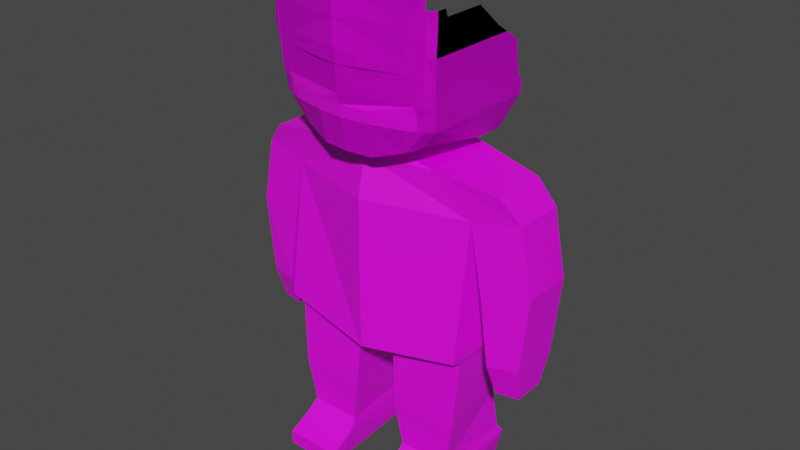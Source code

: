 # Source: Body_Classique3.blend  (saved by Blender 4.0.36; exported with 4.5.12 LTS)
import bpy
from mathutils import Matrix  # noqa: F401  (used for matrix-valued properties, if any)

bpy.ops.wm.read_factory_settings(use_empty=True)
scene = bpy.context.scene
scene.name = 'Scene'

# ---- collections
col_collection = bpy.data.collections.new('Collection'); scene.collection.children.link(col_collection)

# ---- images (referenced by path relative to the original .blend; pixels are not part of the script)
import os
ASSET_DIR = os.environ.get("B2B_ASSET_DIR", "")  # directory of the original .blend (textures are referenced by path, not embedded)
HERE = os.path.dirname(os.path.abspath(__file__))  # packed textures are extracted next to this script under _unpacked/

def load_image(name, relpath, width, height, colorspace="sRGB"):
    """Load a texture the original file referenced (path relative to the .blend, or extracted next to this script)."""
    p = next((c for c in (os.path.join(HERE, relpath), os.path.join(ASSET_DIR, relpath)) if relpath and os.path.exists(c)), "")
    if p:
        img = bpy.data.images.load(p, check_existing=True)
        img.name = name
    else:  # same state as the original file: an image datablock whose file is absent (Cycles renders it pink)
        img = bpy.data.images.new(name, width, height)
        img.source = "FILE"
        img.filepath = "//" + (relpath or name)
    img.colorspace_settings.name = colorspace
    return img
img_palettecolorforblender_png = load_image('PaletteColorForBlender.png', 'PaletteColorForBlender.png', 1024, 1024, 'sRGB')

# ---- materials (node trees are filled in below, after node groups)
mat_skin = bpy.data.materials.new('Skin')
mat_skin.alpha_threshold = 0.0
mat_skin.use_transparent_shadow = False
mat_skin.line_color = (0.0, 0.0, 0.0, 1.0)
mat_shirt = bpy.data.materials.new('Shirt')
mat_shirt.use_transparent_shadow = False
mat_pants = bpy.data.materials.new('Pants')
mat_pants.use_transparent_shadow = False
mat_foots = bpy.data.materials.new('Foots')
mat_foots.use_transparent_shadow = False

# ---- material node trees
mat_skin.use_nodes = True; mat_skin.node_tree.nodes.clear()
_N = mat_skin.node_tree.nodes; _L = mat_skin.node_tree.links
n0 = _N.new('ShaderNodeOutputMaterial'); n0.name = 'Material Output'; n0.location = (300, 300)
n1 = _N.new('ShaderNodeBsdfPrincipled'); n1.name = 'Principled BSDF'; n1.location = (10, 300)
n1.distribution = 'GGX'
n1.subsurface_method = 'RANDOM_WALK_SKIN'
n1.inputs[2].default_value = 0.4
n1.inputs[3].default_value = 1.45
n1.inputs[27].default_value = (0.0, 0.0, 0.0, 1.0)
n1.inputs[28].default_value = 1.0
n2 = _N.new('ShaderNodeTexImage'); n2.name = 'Image Texture.001'; n2.location = (-293, 219)
n2.image = img_palettecolorforblender_png
_L.new(n1.outputs[0], n0.inputs[0])
_L.new(n2.outputs[0], n1.inputs[0])
n0.is_active_output = True
mat_shirt.use_nodes = True; mat_shirt.node_tree.nodes.clear()
_N = mat_shirt.node_tree.nodes; _L = mat_shirt.node_tree.links
n0 = _N.new('ShaderNodeBsdfPrincipled'); n0.name = 'Principled BSDF'; n0.location = (10, 300)
n0.distribution = 'GGX'
n0.subsurface_method = 'RANDOM_WALK_SKIN'
n0.inputs[3].default_value = 1.45
n0.inputs[27].default_value = (0.0, 0.0, 0.0, 1.0)
n0.inputs[28].default_value = 1.0
n1 = _N.new('ShaderNodeOutputMaterial'); n1.name = 'Material Output'; n1.location = (300, 300)
n2 = _N.new('ShaderNodeTexImage'); n2.name = 'Image Texture'; n2.location = (-369, 238)
n2.image = img_palettecolorforblender_png
_L.new(n0.outputs[0], n1.inputs[0])
_L.new(n2.outputs[0], n0.inputs[0])
n1.is_active_output = True
mat_pants.use_nodes = True; mat_pants.node_tree.nodes.clear()
_N = mat_pants.node_tree.nodes; _L = mat_pants.node_tree.links
n0 = _N.new('ShaderNodeBsdfPrincipled'); n0.name = 'Principled BSDF'; n0.location = (10, 300)
n0.distribution = 'GGX'
n0.subsurface_method = 'RANDOM_WALK_SKIN'
n0.inputs[3].default_value = 1.45
n0.inputs[27].default_value = (0.0, 0.0, 0.0, 1.0)
n0.inputs[28].default_value = 1.0
n1 = _N.new('ShaderNodeOutputMaterial'); n1.name = 'Material Output'; n1.location = (300, 300)
n2 = _N.new('ShaderNodeTexImage'); n2.name = 'Image Texture'; n2.location = (-359, 223)
n2.image = img_palettecolorforblender_png
_L.new(n0.outputs[0], n1.inputs[0])
_L.new(n2.outputs[0], n0.inputs[0])
n1.is_active_output = True
mat_foots.use_nodes = True; mat_foots.node_tree.nodes.clear()
_N = mat_foots.node_tree.nodes; _L = mat_foots.node_tree.links
n0 = _N.new('ShaderNodeBsdfPrincipled'); n0.name = 'Principled BSDF'; n0.location = (10, 300)
n0.distribution = 'GGX'
n0.subsurface_method = 'RANDOM_WALK_SKIN'
n0.inputs[3].default_value = 1.45
n0.inputs[27].default_value = (0.0, 0.0, 0.0, 1.0)
n0.inputs[28].default_value = 1.0
n1 = _N.new('ShaderNodeOutputMaterial'); n1.name = 'Material Output'; n1.location = (300, 300)
n2 = _N.new('ShaderNodeTexImage'); n2.name = 'Image Texture'; n2.location = (-339, 230)
n2.image = img_palettecolorforblender_png
_L.new(n0.outputs[0], n1.inputs[0])
_L.new(n2.outputs[0], n0.inputs[0])
n1.is_active_output = True

# ---- world
world_world = bpy.data.worlds.new('World'); scene.world = world_world
world_world.use_nodes = True; world_world.node_tree.nodes.clear()
_N = world_world.node_tree.nodes; _L = world_world.node_tree.links
n0 = _N.new('ShaderNodeOutputWorld'); n0.name = 'World Output'; n0.location = (300, 300)
n1 = _N.new('ShaderNodeBackground'); n1.name = 'Background'; n1.location = (10, 300)
n1.inputs[0].default_value = (0.05088, 0.05088, 0.05088, 1.0)
_L.new(n1.outputs[0], n0.inputs[0])
n0.is_active_output = True
world_world.color = (0.05088, 0.05088, 0.05088)
world_world.use_sun_shadow = False
world_world.sun_shadow_jitter_overblur = 0.0

# ---- meshes
me_cube_001 = bpy.data.meshes.new('Cube.001')
me_cube_001.from_pydata([(0.0, -0.6357, 3.234), (0.0, -0.5528, 3.648), (0.0, 0.4126, 3.234), (0.0, 0.3692, 3.623), (1.051, -0.3556, 3.204), (0.6753, -0.4377, 3.643), (1.051, 0.2173, 3.204), (0.6753, 0.236, 3.643), (0.0, -0.6357, 1.611), (0.0, 0.3433, 1.611), (1.052, -0.5295, 1.766), (1.052, 0.3585, 1.766), (0.2036, -0.4289, 1.695), (0.3313, 0.3705, 1.695), (1.032, -0.4177, 1.695), (0.929, 0.327, 1.695), (1.348, 0.1538, 3.529), (1.557, 0.1538, 3.287), (1.557, -0.2964, 3.287), (1.348, -0.3554, 3.529), (1.183, -0.3556, 2.502), (1.183, 0.2173, 2.502), (1.689, -0.2964, 2.585), (1.689, 0.1538, 2.585), (1.288, -0.3556, 1.75), (1.288, 0.2173, 1.75), (1.602, -0.2964, 1.765), (1.602, 0.1538, 1.765), (1.32, -0.2533, 1.393), (1.32, 0.1143, 1.393), (1.561, -0.2153, 1.398), (1.561, 0.07351, 1.398), (0.4255, 0.3078, 0.4206), (0.3341, -0.4289, 0.4206), (0.903, 0.3056, 0.4208), (0.903, -0.4177, 0.4208), (0.9784, -0.4487, 0.9271), (0.8902, 0.2371, 0.9271), (0.3706, 0.2019, 0.927), (0.2581, -0.4599, 0.927), (0.41, 0.3703, 0.001785), (0.359, -0.4425, 0.001785), (0.855, 0.3681, 0.001992), (0.9242, -0.4367, 0.001992), (0.9294, -0.4877, 0.317), (0.9294, 0.3673, 0.317), (0.4099, 0.3695, 0.3168), (0.3125, -0.4935, 0.3168), (0.3294, -0.731, 0.001791), (0.9463, -0.7198, 0.001998), (0.9461, -0.7198, 0.1553), (0.3293, -0.731, 0.1551), (0.9374, -0.6134, 0.2234), (0.9415, -0.6134, 0.001995), (0.3206, -0.6191, 0.2232), (0.3388, -0.6191, 0.001788), (0.0, -0.2922, 3.769), (0.0, 0.1144, 3.769), (0.5009, 0.236, 3.683), (0.5009, -0.4377, 3.683), (0.7221, 0.3659, 3.766), (0.7018, -0.5498, 3.916), (0.0, 0.5454, 3.766), (0.0, -0.7505, 3.766), (0.0, -0.1121, 3.72), (0.0, -0.8741, 5.477), (0.9295, -0.6733, 4.801), (0.8789, 0.431, 4.114), (0.8789, -0.6149, 4.114), (0.0, 0.6105, 4.114), (0.0, -0.8156, 4.114), (0.9295, -0.6605, 5.2), (0.9295, -0.6605, 5.038), (0.7221, 0.1094, 3.766), (0.9295, 0.1567, 4.801), (0.8789, 0.1343, 4.114), (0.9089, -0.6496, 4.567), (0.8921, -0.6301, 4.335), (0.9089, 0.1476, 4.567), (0.8921, 0.1401, 4.313), (0.4789, 0.4485, 3.766), (0.2732, -0.7294, 3.77), (0.1105, -0.853, 5.477), (0.2778, -0.7945, 4.114), (0.6514, -0.5869, 3.878), (0.0, 0.03788, 3.705), (0.0, -0.2621, 3.749), (0.8023, 0.4606, 4.114), (0.6592, 0.3955, 3.766), (0.8484, -0.7105, 4.801), (0.8484, -0.7105, 5.477), (0.8023, -0.652, 4.114), (0.8484, -0.7105, 5.038), (0.8484, -0.7105, 5.2), (0.8143, -0.6672, 4.241), (0.8297, -0.6867, 4.347), (0.8484, -0.7105, 5.336), (0.0, 0.2775, 3.734), (0.5741, 0.4206, 3.766), (0.5, -0.7778, 5.477), (0.6351, -0.7193, 4.114), (0.5832, -0.6542, 3.866), (0.0, -0.4927, 3.789), (0.888, 0.4414, 4.251), (0.9295, 0.1603, 4.801), (0.9295, -0.0955, 5.038), (0.9295, 0.1567, 4.804), (0.9089, 0.3345, 4.567), (0.8921, 0.386, 4.313), (0.9295, -0.5766, 5.2), (0.9193, 0.3099, 4.685), (0.9295, 0.04773, 4.889), (0.9295, -0.557, 5.126), (0.9295, -0.1844, 5.129), (0.1384, -0.8482, 4.772), (0.114, -0.8523, 5.418), (0.0, -0.8728, 4.778), (0.0, -0.8741, 5.416), (0.666, -0.7457, 5.034), (0.6663, -0.7444, 4.747), (0.6661, -0.7457, 5.427), (0.7409, -0.6883, 4.241), (0.0, -0.8645, 4.625), (0.2762, -0.8246, 4.626), (0.7392, -0.6774, 4.114), (0.7447, -0.7133, 4.352), (0.7456, -0.7194, 4.627), (0.0, -0.8727, 5.034), (0.0, -0.8714, 4.747), (0.0, -0.8727, 5.427), (0.0, -0.8249, 4.241), (0.0, -0.814, 4.114), (0.0, -0.8499, 4.352), (0.0, -0.856, 4.627), (-0.7221, 0.3659, 3.766), (-0.7018, -0.5498, 3.916), (-0.9295, -0.6733, 4.801), (-0.8789, 0.431, 4.114), (-0.8789, -0.6149, 4.114), (-0.9295, -0.6605, 5.2), (-0.9295, -0.6605, 5.038), (-0.7221, 0.1094, 3.766), (-0.9295, 0.1567, 4.801), (-0.8789, 0.1343, 4.114), (-0.9089, -0.6496, 4.567), (-0.8921, -0.6301, 4.335), (-0.9089, 0.1476, 4.567), (-0.8921, 0.1401, 4.313), (-0.4789, 0.4485, 3.766), (-0.2732, -0.7294, 3.77), (-0.1105, -0.853, 5.477), (-0.2778, -0.7945, 4.114), (-0.6514, -0.5869, 3.878), (-0.8023, 0.4606, 4.114), (-0.6592, 0.3955, 3.766), (-0.8484, -0.7105, 4.801), (-0.8484, -0.7105, 5.477), (-0.8023, -0.652, 4.114), (-0.8484, -0.7105, 5.038), (-0.8484, -0.7105, 5.2), (-0.8143, -0.6672, 4.241), (-0.8297, -0.6867, 4.347), (-0.8484, -0.7105, 5.336), (-0.5741, 0.4206, 3.766), (-0.5, -0.7778, 5.477), (-0.6351, -0.7193, 4.114), (-0.5832, -0.6542, 3.866), (-0.888, 0.4414, 4.251), (-0.9295, 0.1603, 4.801), (-0.9295, -0.0955, 5.038), (-0.9295, 0.1567, 4.804), (-0.9089, 0.3345, 4.567), (-0.8921, 0.386, 4.313), (-0.9295, -0.5766, 5.2), (-0.9193, 0.3099, 4.685), (-0.9295, 0.04773, 4.889), (-0.9295, -0.557, 5.126), (-0.9295, -0.1844, 5.129), (-0.1384, -0.8482, 4.772), (-0.114, -0.8523, 5.418), (-0.666, -0.7457, 5.034), (-0.6663, -0.7444, 4.747), (-0.6661, -0.7457, 5.427), (-0.7409, -0.6883, 4.241), (-0.2762, -0.8246, 4.626), (-0.7392, -0.6774, 4.114), (-0.7447, -0.7133, 4.352), (-0.7456, -0.7194, 4.627), (-0.2839, -0.7919, 4.114), (-0.28, -0.8036, 4.241), (0.2926, -0.7902, 4.114), (0.2929, -0.8012, 4.241), (-0.6337, -0.7184, 4.114), (-0.6409, -0.7278, 4.241), (0.6317, -0.7304, 4.241), (0.6354, -0.7182, 4.114)], [], [(2, 3, 7, 6), (5, 4, 18, 19), (4, 5, 1, 0), (6, 4, 10, 11), (5, 7, 58, 59), (11, 10, 14, 15), (4, 0, 8, 10), (2, 6, 11, 9), (37, 36, 35, 34), (8, 9, 13, 12), (10, 8, 12, 14), (9, 11, 15, 13), (17, 16, 19, 18), (6, 17, 23, 21), (7, 5, 19, 16), (6, 7, 16, 17), (21, 23, 27, 25), (18, 4, 20, 22), (4, 6, 21, 20), (17, 18, 22, 23), (27, 26, 30, 31), (23, 22, 26, 27), (22, 20, 24, 26), (20, 21, 25, 24), (28, 29, 31, 30), (26, 24, 28, 30), (24, 25, 29, 28), (25, 27, 31, 29), (45, 44, 43, 42), (39, 38, 32, 33), (36, 39, 33, 35), (38, 37, 34, 32), (13, 15, 37, 38), (14, 12, 39, 36), (12, 13, 38, 39), (15, 14, 36, 37), (40, 42, 43, 41), (47, 46, 40, 41), (53, 52, 50, 49), (46, 45, 42, 40), (32, 34, 45, 46), (35, 33, 47, 44), (33, 32, 46, 47), (34, 35, 44, 45), (50, 51, 48, 49), (52, 54, 51, 50), (54, 55, 48, 51), (55, 53, 49, 48), (41, 43, 53, 55), (47, 41, 55, 54), (44, 47, 54, 52), (43, 44, 52, 53), (58, 57, 56, 59), (1, 5, 59, 56), (7, 3, 57, 58), (85, 88, 60, 64), (60, 73, 61, 64), (101, 81, 63, 102), (86, 85, 64), (78, 74, 66, 76), (81, 83, 70, 63), (73, 75, 68, 61), (88, 87, 67, 60), (74, 106, 111, 105, 72, 66), (60, 67, 75, 73), (67, 103, 108, 79, 75), (106, 74, 104), (75, 79, 77, 68), (79, 78, 76, 77), (80, 69, 87, 88, 98), (62, 69, 80), (101, 100, 83, 81), (76, 66, 89, 95), (61, 68, 91, 84), (66, 72, 92, 89), (72, 71, 93, 92), (68, 77, 94, 91), (77, 76, 95, 94), (102, 97, 85, 86), (61, 84, 86, 64), (97, 98, 88, 85), (92, 93, 96, 90, 99, 82, 115, 120, 118), (62, 80, 98, 97), (63, 62, 97, 102), (89, 92, 118, 119, 114, 123, 126, 125, 95), (84, 91, 124, 100, 101), (91, 94, 121, 124), (94, 95, 125, 121), (84, 101, 102, 86), (108, 107, 78, 79), (107, 110, 104, 74, 78), (103, 67, 87), (105, 113, 112, 109, 71, 72), (117, 115, 82, 65), (122, 123, 114, 116), (118, 120, 129, 127), (119, 118, 127, 128), (125, 126, 133, 132), (121, 125, 132, 130, 191, 194), (124, 121, 194, 195), (85, 64, 134, 154), (134, 64, 135, 141), (166, 102, 63, 149), (146, 144, 136, 142), (149, 63, 70, 151), (141, 135, 138, 143), (154, 134, 137, 153), (142, 136, 140, 169, 175, 170), (134, 141, 143, 137), (137, 143, 147, 172, 167), (170, 168, 142), (143, 138, 145, 147), (147, 145, 144, 146), (148, 163, 154, 153, 69), (62, 148, 69), (166, 149, 151, 165), (144, 161, 155, 136), (135, 152, 157, 138), (136, 155, 158, 140), (140, 158, 159, 139), (138, 157, 160, 145), (145, 160, 161, 144), (135, 64, 86, 152), (97, 85, 154, 163), (158, 180, 182, 179, 150, 164, 156, 162, 159), (62, 97, 163, 148), (155, 161, 186, 187, 184, 178, 181, 180, 158), (152, 166, 165, 185, 157), (157, 185, 183, 160), (160, 183, 186, 161), (152, 86, 102, 166), (172, 147, 146, 171), (171, 146, 142, 168, 174), (167, 153, 137), (169, 140, 139, 173, 176, 177), (117, 65, 150, 179), (122, 116, 178, 184), (180, 127, 129, 182), (181, 128, 127, 180), (186, 132, 133, 187), (183, 193, 189, 130, 132, 186), (185, 192, 193, 183), (189, 188, 131, 130), (190, 191, 130, 131), (193, 192, 188, 189), (195, 194, 191, 190)])
me_cube_001.polygons.foreach_set('material_index', [1, 1, 1, 1, 0, 2, 1, 1, 2, 2, 2, 2, 1, 1, 1, 1, 1, 1, 1, 1, 0, 1, 1, 1, 0, 0, 0, 0, 3, 2, 2, 2, 2, 2, 2, 2, 3, 3, 3, 3, 3, 3, 3, 3, 3, 3, 3, 3, 3, 3, 3, 3, 0, 0, 0, 0, 0, 0, 0, 0, 0, 0, 0, 0, 0, 0, 0, 0, 0, 0, 0, 0, 0, 0, 0, 0, 0, 0, 0, 0, 0, 0, 0, 0, 0, 0, 0, 0, 0, 0, 0, 0, 0, 0, 0, 0, 0, 0, 0, 0, 0, 0, 0, 0, 0, 0, 0, 0, 0, 0, 0, 0, 0, 0, 0, 0, 0, 0, 0, 0, 0, 0, 0, 0, 0, 0, 0, 0, 0, 0, 0, 0, 0, 0, 0, 0, 0, 0, 0, 0, 0, 0, 0, 0, 0, 0])
_uv = me_cube_001.uv_layers.new(name='UVMap')
_uv.uv.foreach_set('vector', [0.4007, 0.6797, 0.4007, 0.6797, 0.4007, 0.6797, 0.4007, 0.6797, 0.4007, 0.6797, 0.4007, 0.6797, 0.4007, 0.6797, 0.4007, 0.6797, 0.4007, 0.6797, 0.4007, 0.6797, 0.4007, 0.6797, 0.4007, 0.6797, 0.4007, 0.6797, 0.4007, 0.6797, 0.4007, 0.6797, 0.4007, 0.6797, 0.6273, 0.5547, 0.6273, 0.5547, 0.6273, 0.5547, 0.6273, 0.5547, 0.07259, -0.04687, 0.07259, -0.04687, 0.07259, -0.04687, 0.07259, -0.04687, 0.4007, 0.6797, 0.4007, 0.6797, 0.4007, 0.6797, 0.4007, 0.6797, 0.4007, 0.6797, 0.4007, 0.6797, 0.4007, 0.6797, 0.4007, 0.6797, 0.07259, -0.04687, 0.07259, -0.04687, 0.07259, -0.04687, 0.07259, -0.04687, 0.07259, -0.04687, 0.07259, -0.04687, 0.07259, -0.04687, 0.07259, -0.04687, 0.07259, -0.04687, 0.07259, -0.04687, 0.07259, -0.04687, 0.07259, -0.04687, 0.07259, -0.04687, 0.07259, -0.04687, 0.07259, -0.04687, 0.07259, -0.04687, 0.4007, 0.6797, 0.4007, 0.6797, 0.4007, 0.6797, 0.4007, 0.6797, 0.4007, 0.6797, 0.4007, 0.6797, 0.4007, 0.6797, 0.4007, 0.6797, 0.4007, 0.6797, 0.4007, 0.6797, 0.4007, 0.6797, 0.4007, 0.6797, 0.4007, 0.6797, 0.4007, 0.6797, 0.4007, 0.6797, 0.4007, 0.6797, 0.401, 0.68, 0.401, 0.68, 0.401, 0.68, 0.401, 0.68, 0.4007, 0.6797, 0.4007, 0.6797, 0.4007, 0.6797, 0.4007, 0.6797, 0.4007, 0.6797, 0.4007, 0.6797, 0.4007, 0.6797, 0.4007, 0.6797, 0.4007, 0.6797, 0.4007, 0.6797, 0.4007, 0.6797, 0.4007, 0.6797, 0.6273, 0.5547, 0.6273, 0.5547, 0.6273, 0.5547, 0.6273, 0.5547, 0.401, 0.68, 0.401, 0.68, 0.401, 0.68, 0.401, 0.68, 0.401, 0.68, 0.401, 0.68, 0.401, 0.68, 0.401, 0.68, 0.401, 0.68, 0.401, 0.68, 0.401, 0.68, 0.401, 0.68, 0.6273, 0.5547, 0.6273, 0.5547, 0.6273, 0.5547, 0.6273, 0.5547, 0.6273, 0.5547, 0.6273, 0.5547, 0.6273, 0.5547, 0.6273, 0.5547, 0.6273, 0.5547, 0.6273, 0.5547, 0.6273, 0.5547, 0.6273, 0.5547, 0.6273, 0.5547, 0.6273, 0.5547, 0.6273, 0.5547, 0.6273, 0.5547, 0.9202, 0.9453, 0.9202, 0.9453, 0.9202, 0.9453, 0.9202, 0.9453, 0.07259, -0.04687, 0.07259, -0.04687, 0.07259, -0.04687, 0.07259, -0.04687, 0.07259, -0.04687, 0.07259, -0.04687, 0.07259, -0.04687, 0.07259, -0.04687, 0.07259, -0.04687, 0.07259, -0.04687, 0.07259, -0.04687, 0.07259, -0.04687, 0.07259, -0.04687, 0.07259, -0.04687, 0.07259, -0.04687, 0.07259, -0.04687, 0.07259, -0.04687, 0.07259, -0.04687, 0.07259, -0.04687, 0.07259, -0.04687, 0.07259, -0.04687, 0.07259, -0.04687, 0.07259, -0.04687, 0.07259, -0.04687, 0.07259, -0.04687, 0.07259, -0.04687, 0.07259, -0.04687, 0.07259, -0.04687, 0.9202, 0.9453, 0.9202, 0.9453, 0.9202, 0.9453, 0.9202, 0.9453, 0.9202, 0.9453, 0.9202, 0.9453, 0.9202, 0.9453, 0.9202, 0.9453, 0.9202, 0.9453, 0.9202, 0.9453, 0.9202, 0.9453, 0.9202, 0.9453, 0.9202, 0.9453, 0.9202, 0.9453, 0.9202, 0.9453, 0.9202, 0.9453, 0.9202, 0.9453, 0.9202, 0.9453, 0.9202, 0.9453, 0.9202, 0.9453, 0.9202, 0.9453, 0.9202, 0.9453, 0.9202, 0.9453, 0.9202, 0.9453, 0.9202, 0.9453, 0.9202, 0.9453, 0.9202, 0.9453, 0.9202, 0.9453, 0.9202, 0.9453, 0.9202, 0.9453, 0.9202, 0.9453, 0.9202, 0.9453, 0.9202, 0.9453, 0.9202, 0.9453, 0.9202, 0.9453, 0.9202, 0.9453, 0.9202, 0.9453, 0.9202, 0.9453, 0.9202, 0.9453, 0.9202, 0.9453, 0.9202, 0.9453, 0.9202, 0.9453, 0.9202, 0.9453, 0.9202, 0.9453, 0.9202, 0.9453, 0.9202, 0.9453, 0.9202, 0.9453, 0.9202, 0.9453, 0.9202, 0.9453, 0.9202, 0.9453, 0.9202, 0.9453, 0.9202, 0.9453, 0.9202, 0.9453, 0.9202, 0.9453, 0.9202, 0.9453, 0.9202, 0.9453, 0.9202, 0.9453, 0.9202, 0.9453, 0.9202, 0.9453, 0.9202, 0.9453, 0.9202, 0.9453, 0.9202, 0.9453, 0.9202, 0.9453, 0.9202, 0.9453, 0.6273, 0.5547, 0.6273, 0.5547, 0.6273, 0.5547, 0.6273, 0.5547, 0.6273, 0.5547, 0.6273, 0.5547, 0.6273, 0.5547, 0.6273, 0.5547, 0.6273, 0.5547, 0.6273, 0.5547, 0.6273, 0.5547, 0.6273, 0.5547, 0.6273, 0.5547, 0.6273, 0.5547, 0.6273, 0.5547, 0.6273, 0.5547, 0.6273, 0.5547, 0.6273, 0.5547, 0.6273, 0.5547, 0.6273, 0.5547, 0.6273, 0.5547, 0.6273, 0.5547, 0.6273, 0.5547, 0.6273, 0.5547, 0.6273, 0.5547, 0.6273, 0.5547, 0.6273, 0.5547, 0.6273, 0.5547, 0.6273, 0.5547, 0.6273, 0.5547, 0.6273, 0.5547, 0.6273, 0.5547, 0.6273, 0.5547, 0.6273, 0.5547, 0.6273, 0.5547, 0.6273, 0.5547, 0.6273, 0.5547, 0.6273, 0.5547, 0.6273, 0.5547, 0.6273, 0.5547, 0.6273, 0.5547, 0.6273, 0.5547, 0.6273, 0.5547, 0.6273, 0.5547, 0.6273, 0.5547, 0.6273, 0.5547, 0.6273, 0.5547, 0.6273, 0.5547, 0.6273, 0.5547, 0.6273, 0.5547, 0.6273, 0.5547, 0.6273, 0.5547, 0.6273, 0.5547, 0.6273, 0.5547, 0.6273, 0.5547, 0.6273, 0.5547, 0.6273, 0.5547, 0.6273, 0.5547, 0.6273, 0.5547, 0.6273, 0.5547, 0.6273, 0.5547, 0.6273, 0.5547, 0.6273, 0.5547, 0.6273, 0.5547, 0.6273, 0.5547, 0.6273, 0.5547, 0.6273, 0.5547, 0.6273, 0.5547, 0.6273, 0.5547, 0.6273, 0.5547, 0.6273, 0.5547, 0.6273, 0.5547, 0.6273, 0.5547, 0.6273, 0.5547, 0.6273, 0.5547, 0.6273, 0.5547, 0.6273, 0.5547, 0.6273, 0.5547, 0.6273, 0.5547, 0.6273, 0.5547, 0.6273, 0.5547, 0.6273, 0.5547, 0.6273, 0.5547, 0.6273, 0.5547, 0.6273, 0.5547, 0.6273, 0.5547, 0.6273, 0.5547, 0.6273, 0.5547, 0.6273, 0.5547, 0.6273, 0.5547, 0.6273, 0.5547, 0.6273, 0.5547, 0.6273, 0.5547, 0.6273, 0.5547, 0.6273, 0.5547, 0.6273, 0.5547, 0.6273, 0.5547, 0.6273, 0.5547, 0.6273, 0.5547, 0.6273, 0.5547, 0.6273, 0.5547, 0.6273, 0.5547, 0.6273, 0.5547, 0.6273, 0.5547, 0.6273, 0.5547, 0.6273, 0.5547, 0.6273, 0.5547, 0.6273, 0.5547, 0.6273, 0.5547, 0.6273, 0.5547, 0.6273, 0.5547, 0.6273, 0.5547, 0.6273, 0.5547, 0.6273, 0.5547, 0.6273, 0.5547, 0.6273, 0.5547, 0.6273, 0.5547, 0.6273, 0.5547, 0.6273, 0.5547, 0.6273, 0.5547, 0.6273, 0.5547, 0.6273, 0.5547, 0.6273, 0.5547, 0.6273, 0.5547, 0.6273, 0.5547, 0.6273, 0.5547, 0.6273, 0.5547, 0.6273, 0.5547, 0.6273, 0.5547, 0.6273, 0.5547, 0.6273, 0.5547, 0.6273, 0.5547, 0.6273, 0.5547, 0.6273, 0.5547, 0.6273, 0.5547, 0.6273, 0.5547, 0.6273, 0.5547, 0.6273, 0.5547, 0.6273, 0.5547, 0.6273, 0.5547, 0.6273, 0.5547, 0.6273, 0.5547, 0.6273, 0.5547, 0.6273, 0.5547, 0.6273, 0.5547, 0.6273, 0.5547, 0.6273, 0.5547, 0.6273, 0.5547, 0.6273, 0.5547, 0.6273, 0.5547, 0.6273, 0.5547, 0.6273, 0.5547, 0.6273, 0.5547, 0.6273, 0.5547, 0.6273, 0.5547, 0.6273, 0.5547, 0.6273, 0.5547, 0.6273, 0.5547, 0.6273, 0.5547, 0.6273, 0.5547, 0.6273, 0.5547, 0.6273, 0.5547, 0.6273, 0.5547, 0.6273, 0.5547, 0.6273, 0.5547, 0.6273, 0.5547, 0.6273, 0.5547, 0.6273, 0.5547, 0.6273, 0.5547, 0.6273, 0.5547, 0.6273, 0.5547, 0.6273, 0.5547, 0.6273, 0.5547, 0.6273, 0.5547, 0.6273, 0.5547, 0.6273, 0.5547, 0.6273, 0.5547, 0.6273, 0.5547, 0.6273, 0.5547, 0.6273, 0.5547, 0.6273, 0.5547, 0.6273, 0.5547, 0.6273, 0.5547, 0.6273, 0.5547, 0.6273, 0.5547, 0.6273, 0.5547, 0.6273, 0.5547, 0.6273, 0.5547, 0.6273, 0.5547, 0.6273, 0.5547, 0.6273, 0.5547, 0.6273, 0.5547, 0.6273, 0.5547, 0.6273, 0.5547, 0.6273, 0.5547, 0.6273, 0.5547, 0.6273, 0.5547, 0.6273, 0.5547, 0.6273, 0.5547, 0.6273, 0.5547, 0.6273, 0.5547, 0.6273, 0.5547, 0.6273, 0.5547, 0.6273, 0.5547, 0.6273, 0.5547, 0.6273, 0.5547, 0.6273, 0.5547, 0.6273, 0.5547, 0.6273, 0.5547, 0.6273, 0.5547, 0.6273, 0.5547, 0.6273, 0.5547, 0.6273, 0.5547, 0.6273, 0.5547, 0.6273, 0.5547, 0.6273, 0.5547, 0.6273, 0.5547, 0.6273, 0.5547, 0.6273, 0.5547, 0.6273, 0.5547, 0.6273, 0.5547, 0.6273, 0.5547, 0.6273, 0.5547, 0.6273, 0.5547, 0.6273, 0.5547, 0.6273, 0.5547, 0.6273, 0.5547, 0.6273, 0.5547, 0.6273, 0.5547, 0.6273, 0.5547, 0.6273, 0.5547, 0.6273, 0.5547, 0.6273, 0.5547, 0.6273, 0.5547, 0.6273, 0.5547, 0.6273, 0.5547, 0.6273, 0.5547, 0.6273, 0.5547, 0.6273, 0.5547, 0.6273, 0.5547, 0.6273, 0.5547, 0.6273, 0.5547, 0.6273, 0.5547, 0.6273, 0.5547, 0.6273, 0.5547, 0.6273, 0.5547, 0.6273, 0.5547, 0.6273, 0.5547, 0.6273, 0.5547, 0.6273, 0.5547, 0.6273, 0.5547, 0.6273, 0.5547, 0.6273, 0.5547, 0.6273, 0.5547, 0.6273, 0.5547, 0.6273, 0.5547, 0.6273, 0.5547, 0.6273, 0.5547, 0.6273, 0.5547, 0.6273, 0.5547, 0.6273, 0.5547, 0.6273, 0.5547, 0.6273, 0.5547, 0.6273, 0.5547, 0.6273, 0.5547, 0.6273, 0.5547, 0.6273, 0.5547, 0.6273, 0.5547, 0.6273, 0.5547, 0.6273, 0.5547, 0.6273, 0.5547, 0.6273, 0.5547, 0.6273, 0.5547, 0.6273, 0.5547, 0.6273, 0.5547, 0.6273, 0.5547, 0.6273, 0.5547, 0.6273, 0.5547, 0.6273, 0.5547, 0.6273, 0.5547, 0.6273, 0.5547, 0.6273, 0.5547, 0.6273, 0.5547, 0.6273, 0.5547, 0.6273, 0.5547, 0.6273, 0.5547, 0.6273, 0.5547, 0.6273, 0.5547, 0.6273, 0.5547, 0.6273, 0.5547, 0.6273, 0.5547, 0.6273, 0.5547, 0.6273, 0.5547, 0.6273, 0.5547, 0.6273, 0.5547, 0.6273, 0.5547, 0.6273, 0.5547, 0.6273, 0.5547, 0.6273, 0.5547, 0.6273, 0.5547, 0.6273, 0.5547, 0.6273, 0.5547, 0.6273, 0.5547, 0.6273, 0.5547, 0.6273, 0.5547, 0.6273, 0.5547, 0.6273, 0.5547, 0.6273, 0.5547, 0.6273, 0.5547, 0.6273, 0.5547, 0.6273, 0.5547, 0.6273, 0.5547, 0.6273, 0.5547, 0.6273, 0.5547, 0.6273, 0.5547, 0.6273, 0.5547, 0.6273, 0.5547, 0.6273, 0.5547, 0.6273, 0.5547, 0.6273, 0.5547, 0.6273, 0.5547, 0.6273, 0.5547, 0.6273, 0.5547, 0.6273, 0.5547, 0.6273, 0.5547, 0.6273, 0.5547, 0.6273, 0.5547, 0.6273, 0.5547, 0.6273, 0.5547, 0.6273, 0.5547, 0.6273, 0.5547, 0.6273, 0.5547, 0.6273, 0.5547, 0.6273, 0.5547, 0.6273, 0.5547, 0.6273, 0.5547, 0.6273, 0.5547, 0.6273, 0.5547, 0.6273, 0.5547, 0.6273, 0.5547, 0.6273, 0.5547, 0.6273, 0.5547, 0.6273, 0.5547, 0.6273, 0.5547, 0.6273, 0.5547, 0.6273, 0.5547, 0.6273, 0.5547, 0.6273, 0.5547, 0.6273, 0.5547, 0.6273, 0.5547, 0.6273, 0.5547, 0.6273, 0.5547, 0.6273, 0.5547, 0.6273, 0.5547, 0.6273, 0.5547, 0.6273, 0.5547, 0.6273, 0.5547, 0.6273, 0.5547, 0.6273, 0.5547, 0.6273, 0.5547, 0.6273, 0.5547, 0.6273, 0.5547, 0.6273, 0.5547, 0.6273, 0.5547, 0.6273, 0.5547, 0.6273, 0.5547, 0.6273, 0.5547, 0.6273, 0.5547, 0.6273, 0.5547, 0.6273, 0.5547, 0.6273, 0.5547, 0.6273, 0.5547, 0.6273, 0.5547, 0.6273, 0.5547, 0.6273, 0.5547, 0.6273, 0.5547, 0.6273, 0.5547, 0.6273, 0.5547, 0.6273, 0.5547, 0.6273, 0.5547, 0.6273, 0.5547, 0.6273, 0.5547, 0.6273, 0.5547, 0.6273, 0.5547, 0.6273, 0.5547, 0.6273, 0.5547, 0.6273, 0.5547, 0.6273, 0.5547, 0.6273, 0.5547, 0.6273, 0.5547, 0.6273, 0.5547, 0.6273, 0.5547, 0.6273, 0.5547, 0.6273, 0.5547, 0.6273, 0.5547, 0.6273, 0.5547, 0.6273, 0.5547, 0.6273, 0.5547, 0.6273, 0.5547, 0.6273, 0.5547, 0.6273, 0.5547, 0.6273, 0.5547, 0.6273, 0.5547, 0.6273, 0.5547, 0.6273, 0.5547, 0.6273, 0.5547, 0.6273, 0.5547, 0.6273, 0.5547, 0.6273, 0.5547])
_ca = me_cube_001.color_attributes.new('Col', 'BYTE_COLOR', 'CORNER')
_ca.data.foreach_set('color', [1.0, 1.0, 1.0, 1.0, 1.0, 1.0, 1.0, 1.0, 1.0, 1.0, 1.0, 1.0, 1.0, 1.0, 1.0, 1.0, 1.0, 1.0, 1.0, 1.0, 1.0, 1.0, 1.0, 1.0, 1.0, 1.0, 1.0, 1.0, 1.0, 1.0, 1.0, 1.0, 1.0, 1.0, 1.0, 1.0, 1.0, 1.0, 1.0, 1.0, 1.0, 1.0, 1.0, 1.0, 1.0, 1.0, 1.0, 1.0, 1.0, 1.0, 1.0, 1.0, 1.0, 1.0, 1.0, 1.0, 1.0, 1.0, 1.0, 1.0, 1.0, 1.0, 1.0, 1.0, 1.0, 1.0, 1.0, 1.0, 1.0, 1.0, 1.0, 1.0, 1.0, 1.0, 1.0, 1.0, 1.0, 1.0, 1.0, 1.0, 1.0, 1.0, 1.0, 1.0, 1.0, 1.0, 1.0, 1.0, 1.0, 1.0, 1.0, 1.0, 1.0, 1.0, 1.0, 1.0, 1.0, 1.0, 1.0, 1.0, 1.0, 1.0, 1.0, 1.0, 1.0, 1.0, 1.0, 1.0, 1.0, 1.0, 1.0, 1.0, 1.0, 1.0, 1.0, 1.0, 1.0, 1.0, 1.0, 1.0, 1.0, 1.0, 1.0, 1.0, 1.0, 1.0, 1.0, 1.0, 1.0, 1.0, 1.0, 1.0, 1.0, 1.0, 1.0, 1.0, 1.0, 1.0, 1.0, 1.0, 1.0, 1.0, 1.0, 1.0, 1.0, 1.0, 1.0, 1.0, 1.0, 1.0, 1.0, 1.0, 1.0, 1.0, 1.0, 1.0, 1.0, 1.0, 1.0, 1.0, 1.0, 1.0, 1.0, 1.0, 1.0, 1.0, 1.0, 1.0, 1.0, 1.0, 1.0, 1.0, 1.0, 1.0, 1.0, 1.0, 1.0, 1.0, 1.0, 1.0, 1.0, 1.0, 1.0, 1.0, 1.0, 1.0, 1.0, 1.0, 1.0, 1.0, 1.0, 1.0, 1.0, 1.0, 1.0, 1.0, 1.0, 1.0, 1.0, 1.0, 1.0, 1.0, 1.0, 1.0, 1.0, 1.0, 1.0, 1.0, 1.0, 1.0, 1.0, 1.0, 1.0, 1.0, 1.0, 1.0, 1.0, 1.0, 1.0, 1.0, 1.0, 1.0, 1.0, 1.0, 1.0, 1.0, 1.0, 1.0, 1.0, 1.0, 1.0, 1.0, 1.0, 1.0, 1.0, 1.0, 1.0, 1.0, 1.0, 1.0, 1.0, 1.0, 1.0, 1.0, 1.0, 1.0, 1.0, 1.0, 1.0, 1.0, 1.0, 1.0, 1.0, 1.0, 1.0, 1.0, 1.0, 1.0, 1.0, 1.0, 1.0, 1.0, 1.0, 1.0, 1.0, 1.0, 1.0, 1.0, 1.0, 1.0, 1.0, 1.0, 1.0, 1.0, 1.0, 1.0, 1.0, 1.0, 1.0, 1.0, 1.0, 1.0, 1.0, 1.0, 1.0, 1.0, 1.0, 1.0, 1.0, 1.0, 1.0, 1.0, 1.0, 1.0, 1.0, 1.0, 1.0, 1.0, 1.0, 1.0, 1.0, 1.0, 1.0, 1.0, 1.0, 1.0, 1.0, 1.0, 1.0, 1.0, 1.0, 1.0, 1.0, 1.0, 1.0, 1.0, 1.0, 1.0, 1.0, 1.0, 1.0, 1.0, 1.0, 1.0, 1.0, 1.0, 1.0, 1.0, 1.0, 1.0, 1.0, 1.0, 1.0, 1.0, 1.0, 1.0, 1.0, 1.0, 1.0, 1.0, 1.0, 1.0, 1.0, 1.0, 1.0, 1.0, 1.0, 1.0, 1.0, 1.0, 1.0, 1.0, 1.0, 1.0, 1.0, 1.0, 1.0, 1.0, 1.0, 1.0, 1.0, 1.0, 1.0, 1.0, 1.0, 1.0, 1.0, 1.0, 1.0, 1.0, 1.0, 1.0, 1.0, 1.0, 1.0, 1.0, 1.0, 1.0, 1.0, 1.0, 1.0, 1.0, 1.0, 1.0, 1.0, 1.0, 1.0, 1.0, 1.0, 1.0, 1.0, 1.0, 1.0, 1.0, 1.0, 1.0, 1.0, 1.0, 1.0, 1.0, 1.0, 1.0, 1.0, 1.0, 1.0, 1.0, 1.0, 1.0, 1.0, 1.0, 1.0, 1.0, 1.0, 1.0, 1.0, 1.0, 1.0, 1.0, 1.0, 1.0, 1.0, 1.0, 1.0, 1.0, 1.0, 1.0, 1.0, 1.0, 1.0, 1.0, 1.0, 1.0, 1.0, 1.0, 1.0, 1.0, 1.0, 1.0, 1.0, 1.0, 1.0, 1.0, 1.0, 1.0, 1.0, 1.0, 1.0, 1.0, 1.0, 1.0, 1.0, 1.0, 1.0, 1.0, 1.0, 1.0, 1.0, 1.0, 1.0, 1.0, 1.0, 1.0, 1.0, 1.0, 1.0, 1.0, 1.0, 1.0, 1.0, 1.0, 1.0, 1.0, 1.0, 1.0, 1.0, 1.0, 1.0, 1.0, 1.0, 1.0, 1.0, 1.0, 1.0, 1.0, 1.0, 1.0, 1.0, 1.0, 1.0, 1.0, 1.0, 1.0, 1.0, 1.0, 1.0, 1.0, 1.0, 1.0, 1.0, 1.0, 1.0, 1.0, 1.0, 1.0, 1.0, 1.0, 1.0, 1.0, 1.0, 1.0, 1.0, 1.0, 1.0, 1.0, 1.0, 1.0, 1.0, 1.0, 1.0, 1.0, 1.0, 1.0, 1.0, 1.0, 1.0, 1.0, 1.0, 1.0, 1.0, 1.0, 1.0, 1.0, 1.0, 1.0, 1.0, 1.0, 1.0, 1.0, 1.0, 1.0, 1.0, 1.0, 1.0, 1.0, 1.0, 1.0, 1.0, 1.0, 1.0, 1.0, 1.0, 1.0, 1.0, 1.0, 1.0, 1.0, 1.0, 1.0, 1.0, 1.0, 1.0, 1.0, 1.0, 1.0, 1.0, 1.0, 1.0, 1.0, 1.0, 1.0, 1.0, 1.0, 1.0, 1.0, 1.0, 1.0, 1.0, 1.0, 1.0, 1.0, 1.0, 1.0, 1.0, 1.0, 1.0, 1.0, 1.0, 1.0, 1.0, 1.0, 1.0, 1.0, 1.0, 1.0, 1.0, 1.0, 1.0, 1.0, 1.0, 1.0, 1.0, 1.0, 1.0, 1.0, 1.0, 1.0, 1.0, 1.0, 1.0, 1.0, 1.0, 1.0, 1.0, 1.0, 1.0, 1.0, 1.0, 1.0, 1.0, 1.0, 1.0, 1.0, 1.0, 1.0, 1.0, 1.0, 1.0, 1.0, 1.0, 1.0, 1.0, 1.0, 1.0, 1.0, 1.0, 1.0, 1.0, 1.0, 1.0, 1.0, 1.0, 1.0, 1.0, 1.0, 1.0, 1.0, 1.0, 1.0, 1.0, 1.0, 1.0, 1.0, 1.0, 1.0, 1.0, 1.0, 1.0, 1.0, 1.0, 1.0, 1.0, 1.0, 1.0, 1.0, 1.0, 1.0, 1.0, 1.0, 1.0, 1.0, 1.0, 1.0, 1.0, 1.0, 1.0, 1.0, 1.0, 1.0, 1.0, 1.0, 1.0, 1.0, 1.0, 1.0, 1.0, 1.0, 1.0, 1.0, 1.0, 1.0, 1.0, 1.0, 1.0, 1.0, 1.0, 1.0, 1.0, 1.0, 1.0, 1.0, 1.0, 1.0, 1.0, 1.0, 1.0, 1.0, 1.0, 1.0, 1.0, 1.0, 1.0, 1.0, 1.0, 1.0, 1.0, 1.0, 1.0, 1.0, 1.0, 1.0, 1.0, 1.0, 1.0, 1.0, 1.0, 1.0, 1.0, 1.0, 1.0, 1.0, 1.0, 1.0, 1.0, 1.0, 1.0, 1.0, 1.0, 1.0, 1.0, 1.0, 1.0, 1.0, 1.0, 1.0, 1.0, 1.0, 1.0, 1.0, 1.0, 1.0, 1.0, 1.0, 1.0, 1.0, 1.0, 1.0, 1.0, 1.0, 1.0, 1.0, 1.0, 1.0, 1.0, 1.0, 1.0, 1.0, 1.0, 1.0, 1.0, 1.0, 1.0, 1.0, 1.0, 1.0, 1.0, 1.0, 1.0, 1.0, 1.0, 1.0, 1.0, 1.0, 1.0, 1.0, 1.0, 1.0, 1.0, 1.0, 1.0, 1.0, 1.0, 1.0, 1.0, 1.0, 1.0, 1.0, 1.0, 1.0, 1.0, 1.0, 1.0, 1.0, 1.0, 1.0, 1.0, 1.0, 1.0, 1.0, 1.0, 1.0, 1.0, 1.0, 1.0, 1.0, 1.0, 1.0, 1.0, 1.0, 1.0, 1.0, 1.0, 1.0, 1.0, 1.0, 1.0, 1.0, 1.0, 1.0, 1.0, 1.0, 1.0, 1.0, 1.0, 1.0, 1.0, 1.0, 1.0, 1.0, 1.0, 1.0, 1.0, 1.0, 1.0, 1.0, 1.0, 1.0, 1.0, 1.0, 1.0, 1.0, 1.0, 1.0, 1.0, 1.0, 1.0, 1.0, 1.0, 1.0, 1.0, 1.0, 1.0, 1.0, 1.0, 1.0, 1.0, 1.0, 1.0, 1.0, 1.0, 1.0, 1.0, 1.0, 1.0, 1.0, 1.0, 1.0, 1.0, 1.0, 1.0, 1.0, 1.0, 1.0, 1.0, 1.0, 1.0, 1.0, 1.0, 1.0, 1.0, 1.0, 1.0, 1.0, 1.0, 1.0, 1.0, 1.0, 1.0, 1.0, 1.0, 1.0, 1.0, 1.0, 1.0, 1.0, 1.0, 1.0, 1.0, 1.0, 1.0, 1.0, 1.0, 1.0, 1.0, 1.0, 1.0, 1.0, 1.0, 1.0, 1.0, 1.0, 1.0, 1.0, 1.0, 1.0, 1.0, 1.0, 1.0, 1.0, 1.0, 1.0, 1.0, 1.0, 1.0, 1.0, 1.0, 1.0, 1.0, 1.0, 1.0, 1.0, 1.0, 1.0, 1.0, 1.0, 1.0, 1.0, 1.0, 1.0, 1.0, 1.0, 1.0, 1.0, 1.0, 1.0, 1.0, 1.0, 1.0, 1.0, 1.0, 1.0, 1.0, 1.0, 1.0, 1.0, 1.0, 1.0, 1.0, 1.0, 1.0, 1.0, 1.0, 1.0, 1.0, 1.0, 1.0, 1.0, 1.0, 1.0, 1.0, 1.0, 1.0, 1.0, 1.0, 1.0, 1.0, 1.0, 1.0, 1.0, 1.0, 1.0, 1.0, 1.0, 1.0, 1.0, 1.0, 1.0, 1.0, 1.0, 1.0, 1.0, 1.0, 1.0, 1.0, 1.0, 1.0, 1.0, 1.0, 1.0, 1.0, 1.0, 1.0, 1.0, 1.0, 1.0, 1.0, 1.0, 1.0, 1.0, 1.0, 1.0, 1.0, 1.0, 1.0, 1.0, 1.0, 1.0, 1.0, 1.0, 1.0, 1.0, 1.0, 1.0, 1.0, 1.0, 1.0, 1.0, 1.0, 1.0, 1.0, 1.0, 1.0, 1.0, 1.0, 1.0, 1.0, 1.0, 1.0, 1.0, 1.0, 1.0, 1.0, 1.0, 1.0, 1.0, 1.0, 1.0, 1.0, 1.0, 1.0, 1.0, 1.0, 1.0, 1.0, 1.0, 1.0, 1.0, 1.0, 1.0, 1.0, 1.0, 1.0, 1.0, 1.0, 1.0, 1.0, 1.0, 1.0, 1.0, 1.0, 1.0, 1.0, 1.0, 1.0, 1.0, 1.0, 1.0, 1.0, 1.0, 1.0, 1.0, 1.0, 1.0, 1.0, 1.0, 1.0, 1.0, 1.0, 1.0, 1.0, 1.0, 1.0, 1.0, 1.0, 1.0, 1.0, 1.0, 1.0, 1.0, 1.0, 1.0, 1.0, 1.0, 1.0, 1.0, 1.0, 1.0, 1.0, 1.0, 1.0, 1.0, 1.0, 1.0, 1.0, 1.0, 1.0, 1.0, 1.0, 1.0, 1.0, 1.0, 1.0, 1.0, 1.0, 1.0, 1.0, 1.0, 1.0, 1.0, 1.0, 1.0, 1.0, 1.0, 1.0, 1.0, 1.0, 1.0, 1.0, 1.0, 1.0, 1.0, 1.0, 1.0, 1.0, 1.0, 1.0, 1.0, 1.0, 1.0, 1.0, 1.0, 1.0, 1.0, 1.0, 1.0, 1.0, 1.0, 1.0, 1.0, 1.0, 1.0, 1.0, 1.0, 1.0, 1.0, 1.0, 1.0, 1.0, 1.0, 1.0, 1.0, 1.0, 1.0, 1.0, 1.0, 1.0, 1.0, 1.0, 1.0, 1.0, 1.0, 1.0, 1.0, 1.0, 1.0, 1.0, 1.0, 1.0, 1.0, 1.0, 1.0, 1.0, 1.0, 1.0, 1.0, 1.0, 1.0, 1.0, 1.0, 1.0, 1.0, 1.0, 1.0, 1.0, 1.0, 1.0, 1.0, 1.0, 1.0, 1.0, 1.0, 1.0, 1.0, 1.0, 1.0, 1.0, 1.0, 1.0, 1.0, 1.0, 1.0, 1.0, 1.0, 1.0, 1.0, 1.0, 1.0, 1.0, 1.0, 1.0, 1.0, 1.0, 1.0, 1.0, 1.0, 1.0, 1.0, 1.0, 1.0, 1.0, 1.0, 1.0, 1.0, 1.0, 1.0, 1.0, 1.0, 1.0, 1.0, 1.0, 1.0, 1.0, 1.0, 1.0, 1.0, 1.0, 1.0, 1.0, 1.0, 1.0, 1.0, 1.0, 1.0, 1.0, 1.0, 1.0, 1.0, 1.0, 1.0, 1.0, 1.0, 1.0, 1.0, 1.0, 1.0, 1.0, 1.0, 1.0, 1.0, 1.0, 1.0, 1.0, 1.0, 1.0, 1.0, 1.0, 1.0, 1.0, 1.0, 1.0, 1.0, 1.0, 1.0, 1.0, 1.0, 1.0, 1.0, 1.0, 1.0, 1.0, 1.0, 1.0, 1.0, 1.0, 1.0, 1.0, 1.0, 1.0, 1.0, 1.0, 1.0, 1.0, 1.0, 1.0, 1.0, 1.0, 1.0, 1.0, 1.0, 1.0, 1.0, 1.0, 1.0, 1.0, 1.0, 1.0, 1.0, 1.0, 1.0, 1.0, 1.0, 1.0, 1.0, 1.0, 1.0, 1.0, 1.0, 1.0, 1.0, 1.0, 1.0, 1.0, 1.0, 1.0, 1.0, 1.0, 1.0, 1.0, 1.0, 1.0, 1.0, 1.0, 1.0, 1.0, 1.0, 1.0, 1.0, 1.0, 1.0, 1.0, 1.0, 1.0, 1.0, 1.0, 1.0, 1.0, 1.0, 1.0, 1.0, 1.0, 1.0, 1.0, 1.0, 1.0, 1.0, 1.0, 1.0, 1.0, 1.0, 1.0, 1.0, 1.0, 1.0, 1.0, 1.0, 1.0, 1.0, 1.0, 1.0, 1.0, 1.0, 1.0, 1.0, 1.0, 1.0, 1.0, 1.0, 1.0, 1.0, 1.0, 1.0, 1.0, 1.0, 1.0, 1.0, 1.0, 1.0, 1.0, 1.0, 1.0, 1.0, 1.0, 1.0, 1.0, 1.0, 1.0, 1.0, 1.0, 1.0, 1.0, 1.0, 1.0, 1.0, 1.0, 1.0, 1.0, 1.0, 1.0, 1.0, 1.0, 1.0, 1.0, 1.0, 1.0, 1.0, 1.0, 1.0, 1.0, 1.0, 1.0, 1.0, 1.0, 1.0, 1.0, 1.0, 1.0, 1.0, 1.0, 1.0, 1.0, 1.0, 1.0, 1.0, 1.0, 1.0, 1.0, 1.0, 1.0, 1.0, 1.0, 1.0, 1.0, 1.0, 1.0, 1.0, 1.0, 1.0, 1.0, 1.0, 1.0, 1.0, 1.0, 1.0, 1.0, 1.0, 1.0, 1.0, 1.0, 1.0, 1.0, 1.0, 1.0, 1.0, 1.0, 1.0, 1.0, 1.0, 1.0, 1.0, 1.0, 1.0, 1.0, 1.0, 1.0, 1.0, 1.0, 1.0, 1.0, 1.0, 1.0, 1.0, 1.0, 1.0, 1.0, 1.0, 1.0, 1.0, 1.0, 1.0, 1.0, 1.0, 1.0, 1.0, 1.0, 1.0, 1.0, 1.0, 1.0, 1.0, 1.0, 1.0, 1.0, 1.0, 1.0, 1.0, 1.0, 1.0, 1.0, 1.0, 1.0, 1.0, 1.0, 1.0, 1.0, 1.0, 1.0, 1.0, 1.0, 1.0, 1.0, 1.0, 1.0, 1.0, 1.0, 1.0, 1.0, 1.0, 1.0, 1.0, 1.0, 1.0, 1.0, 1.0, 1.0, 1.0, 1.0, 1.0, 1.0, 1.0, 1.0, 1.0, 1.0, 1.0, 1.0, 1.0, 1.0, 1.0, 1.0, 1.0, 1.0, 1.0, 1.0, 1.0, 1.0, 1.0, 1.0, 1.0, 1.0, 1.0, 1.0, 1.0, 1.0, 1.0, 1.0, 1.0, 1.0, 1.0, 1.0, 1.0, 1.0, 1.0, 1.0, 1.0, 1.0, 1.0, 1.0, 1.0, 1.0, 1.0, 1.0, 1.0, 1.0, 1.0, 1.0, 1.0, 1.0, 1.0, 1.0, 1.0, 1.0, 1.0, 1.0, 1.0, 1.0, 1.0, 1.0, 1.0, 1.0, 1.0, 1.0, 1.0, 1.0, 1.0, 1.0, 1.0, 1.0, 1.0, 1.0, 1.0, 1.0, 1.0, 1.0, 1.0, 1.0, 1.0, 1.0, 1.0, 1.0, 1.0, 1.0, 1.0, 1.0, 1.0, 1.0, 1.0, 1.0, 1.0, 1.0, 1.0, 1.0, 1.0, 1.0, 1.0, 1.0, 1.0, 1.0, 1.0, 1.0, 1.0, 1.0, 1.0, 1.0, 1.0, 1.0, 1.0, 1.0, 1.0, 1.0, 1.0, 1.0, 1.0, 1.0, 1.0, 1.0, 1.0, 1.0, 1.0, 1.0, 1.0, 1.0, 1.0, 1.0, 1.0, 1.0, 1.0, 1.0, 1.0, 1.0, 1.0, 1.0, 1.0, 1.0, 1.0, 1.0, 1.0, 1.0, 1.0, 1.0, 1.0, 1.0, 1.0, 1.0, 1.0, 1.0, 1.0, 1.0, 1.0, 1.0, 1.0, 1.0, 1.0, 1.0, 1.0, 1.0, 1.0, 1.0, 1.0, 1.0, 1.0, 1.0, 1.0, 1.0, 1.0, 1.0, 1.0, 1.0, 1.0, 1.0, 1.0, 1.0, 1.0, 1.0, 1.0, 1.0, 1.0, 1.0, 1.0, 1.0, 1.0, 1.0, 1.0, 1.0, 1.0, 1.0, 1.0, 1.0, 1.0, 1.0, 1.0, 1.0, 1.0, 1.0, 1.0, 1.0, 1.0, 1.0, 1.0, 1.0, 1.0, 1.0, 1.0, 1.0, 1.0, 1.0, 1.0, 1.0, 1.0, 1.0, 1.0, 1.0, 1.0, 1.0, 1.0, 1.0, 1.0, 1.0, 1.0, 1.0, 1.0, 1.0, 1.0, 1.0, 1.0, 1.0, 1.0, 1.0, 1.0, 1.0, 1.0, 1.0, 1.0, 1.0, 1.0, 1.0, 1.0, 1.0, 1.0, 1.0, 1.0, 1.0, 1.0, 1.0, 1.0, 1.0, 1.0, 1.0, 1.0, 1.0, 1.0, 1.0, 1.0, 1.0, 1.0, 1.0, 1.0, 1.0, 1.0, 1.0, 1.0, 1.0, 1.0, 1.0, 1.0, 1.0, 1.0, 1.0, 1.0, 1.0, 1.0, 1.0, 1.0, 1.0, 1.0, 1.0, 1.0, 1.0, 1.0, 1.0, 1.0, 1.0, 1.0, 1.0, 1.0, 1.0, 1.0, 1.0, 1.0, 1.0, 1.0, 1.0, 1.0, 1.0, 1.0, 1.0, 1.0, 1.0, 1.0, 1.0, 1.0, 1.0, 1.0, 1.0, 1.0, 1.0, 1.0, 1.0, 1.0, 1.0, 1.0, 1.0, 1.0, 1.0, 1.0, 1.0, 1.0, 1.0, 1.0, 1.0, 1.0, 1.0, 1.0, 1.0, 1.0, 1.0, 1.0, 1.0, 1.0, 1.0, 1.0, 1.0, 1.0, 1.0, 1.0, 1.0, 1.0, 1.0, 1.0, 1.0, 1.0, 1.0, 1.0, 1.0, 1.0, 1.0, 1.0, 1.0, 1.0, 1.0, 1.0, 1.0, 1.0, 1.0, 1.0, 1.0, 1.0, 1.0, 1.0, 1.0, 1.0, 1.0, 1.0, 1.0, 1.0, 1.0, 1.0, 1.0, 1.0, 1.0, 1.0, 1.0, 1.0, 1.0, 1.0, 1.0, 1.0, 1.0, 1.0, 1.0, 1.0, 1.0, 1.0, 1.0, 1.0, 1.0, 1.0, 1.0, 1.0, 1.0, 1.0, 1.0, 1.0, 1.0, 1.0, 1.0, 1.0, 1.0, 1.0, 1.0, 1.0, 1.0, 1.0, 1.0, 1.0, 1.0, 1.0, 1.0, 1.0, 1.0, 1.0, 1.0, 1.0, 1.0, 1.0, 1.0, 1.0, 1.0, 1.0, 1.0, 1.0, 1.0, 1.0, 1.0, 1.0, 1.0, 1.0, 1.0, 1.0, 1.0, 1.0, 1.0, 1.0, 1.0, 1.0, 1.0, 1.0, 1.0, 1.0, 1.0, 1.0, 1.0, 1.0, 1.0, 1.0, 1.0, 1.0, 1.0, 1.0, 1.0, 1.0, 1.0, 1.0, 1.0, 1.0, 1.0, 1.0, 1.0, 1.0, 1.0, 1.0, 1.0, 1.0, 1.0, 1.0, 1.0, 1.0, 1.0, 1.0, 1.0, 1.0, 1.0, 1.0, 1.0, 1.0, 1.0, 1.0, 1.0, 1.0, 1.0, 1.0, 1.0, 1.0, 1.0, 1.0, 1.0, 1.0, 1.0, 1.0, 1.0, 1.0, 1.0, 1.0, 1.0, 1.0, 1.0, 1.0, 1.0, 1.0, 1.0, 1.0, 1.0, 1.0, 1.0, 1.0, 1.0, 1.0, 1.0, 1.0, 1.0, 1.0, 1.0, 1.0, 1.0, 1.0, 1.0, 1.0, 1.0, 1.0, 1.0, 1.0, 1.0, 1.0, 1.0, 1.0, 1.0, 1.0, 1.0, 1.0, 1.0, 1.0, 1.0, 1.0, 1.0, 1.0, 1.0, 1.0, 1.0, 1.0, 1.0, 1.0, 1.0, 1.0, 1.0, 1.0, 1.0, 1.0, 1.0, 1.0, 1.0, 1.0, 1.0, 1.0, 1.0, 1.0, 1.0, 1.0, 1.0, 1.0, 1.0, 1.0, 1.0, 1.0, 1.0, 1.0, 1.0, 1.0, 1.0, 1.0, 1.0, 1.0, 1.0, 1.0, 1.0, 1.0, 1.0, 1.0, 1.0, 1.0, 1.0, 1.0, 1.0, 1.0, 1.0, 1.0, 1.0, 1.0, 1.0, 1.0, 1.0, 1.0, 1.0, 1.0, 1.0, 1.0, 1.0, 1.0, 1.0, 1.0, 1.0, 1.0, 1.0, 1.0, 1.0, 1.0, 1.0, 1.0, 1.0, 1.0, 1.0, 1.0, 1.0, 1.0, 1.0, 1.0, 1.0, 1.0, 1.0, 1.0, 1.0, 1.0, 1.0, 1.0, 1.0, 1.0, 1.0, 1.0, 1.0, 1.0, 1.0, 1.0, 1.0, 1.0, 1.0, 1.0, 1.0, 1.0, 1.0, 1.0, 1.0, 1.0, 1.0, 1.0, 1.0, 1.0, 1.0, 1.0, 1.0, 1.0, 1.0, 1.0, 1.0, 1.0, 1.0, 1.0, 1.0, 1.0, 1.0, 1.0, 1.0, 1.0, 1.0, 1.0, 1.0, 1.0, 1.0, 1.0, 1.0, 1.0, 1.0, 1.0, 1.0, 1.0, 1.0, 1.0, 1.0, 1.0, 1.0, 1.0, 1.0, 1.0, 1.0, 1.0, 1.0, 1.0, 1.0, 1.0, 1.0, 1.0, 1.0, 1.0, 1.0, 1.0, 1.0, 1.0, 1.0, 1.0, 1.0, 1.0, 1.0, 1.0, 1.0, 1.0, 1.0, 1.0, 1.0, 1.0, 1.0, 1.0, 1.0, 1.0, 1.0, 1.0, 1.0, 1.0, 1.0, 1.0, 1.0, 1.0, 1.0, 1.0, 1.0, 1.0, 1.0, 1.0, 1.0, 1.0, 1.0, 1.0, 1.0, 1.0, 1.0, 1.0, 1.0, 1.0, 1.0, 1.0, 1.0, 1.0, 1.0, 1.0, 1.0, 1.0, 1.0, 1.0, 1.0, 1.0, 1.0, 1.0, 1.0, 1.0, 1.0, 1.0, 1.0, 1.0, 1.0, 1.0, 1.0, 1.0, 1.0, 1.0, 1.0, 1.0, 1.0, 1.0, 1.0, 1.0, 1.0, 1.0, 1.0, 1.0, 1.0, 1.0, 1.0, 1.0, 1.0, 1.0, 1.0, 1.0, 1.0, 1.0, 1.0, 1.0, 1.0, 1.0, 1.0, 1.0, 1.0, 1.0, 1.0, 1.0, 1.0, 1.0, 1.0, 1.0, 1.0, 1.0, 1.0, 1.0, 1.0, 1.0, 1.0, 1.0, 1.0, 1.0, 1.0, 1.0, 1.0, 1.0, 1.0, 1.0, 1.0, 1.0, 1.0, 1.0, 1.0, 1.0, 1.0, 1.0, 1.0, 1.0, 1.0, 1.0, 1.0, 1.0, 1.0, 1.0, 1.0, 1.0, 1.0, 1.0, 1.0, 1.0, 1.0, 1.0, 1.0, 1.0, 1.0, 1.0, 1.0, 1.0, 1.0, 1.0, 1.0, 1.0, 1.0, 1.0, 1.0, 1.0, 1.0, 1.0, 1.0, 1.0, 1.0, 1.0, 1.0, 1.0, 1.0, 1.0, 1.0, 1.0, 1.0, 1.0, 1.0, 1.0, 1.0, 1.0, 1.0, 1.0, 1.0, 1.0, 1.0, 1.0, 1.0, 1.0, 1.0, 1.0, 1.0, 1.0, 1.0, 1.0, 1.0, 1.0, 1.0, 1.0, 1.0, 1.0, 1.0, 1.0, 1.0, 1.0, 1.0, 1.0, 1.0, 1.0, 1.0, 1.0, 1.0, 1.0, 1.0, 1.0])
me_cube_001.materials.append(mat_skin)
me_cube_001.materials.append(mat_shirt)
me_cube_001.materials.append(mat_pants)
me_cube_001.materials.append(mat_foots)
me_cube_001.update()
arm_armature = bpy.data.armatures.new('Armature')  # bones are not reproduced

# ---- objects
ob_cube = bpy.data.objects.new('Cube', me_cube_001)
ob_armature = bpy.data.objects.new('Armature', arm_armature)

# ---- transforms, parenting, visibility, modifiers, constraints
ob_cube.parent = ob_armature
ob_cube.matrix_parent_inverse = Matrix(((9.277, -0.0, 0.0, -0.0), (-0.0, 9.277, -0.0, 0.0), (0.0, -0.0, 9.277, -4.134), (-0.0, 0.0, -0.0, 1.0)))
ob_cube.location = (0.0, 0.0, 0.0)
ob_cube.scale = (0.2744, 0.331, 0.2744)
_vg = ob_cube.vertex_groups.new(name='Bone')
_vg = ob_cube.vertex_groups.new(name='Spine1')
for _i, _w in zip([0, 2, 8, 9, 10, 11, 12, 13, 14, 15, 38, 39], [0.05704, 0.03642, 0.7317, 0.6554, 0.1005, 0.03645, 0.6643, 0.4443, 0.08862, 0.07352, 0.0507, 0.022]): _vg.add([_i], _w, 'REPLACE')
_vg = ob_cube.vertex_groups.new(name='Spine2')
for _i, _w in zip([0, 1, 2, 3, 5, 7, 8, 9, 12, 13, 56, 57, 58, 59], [0.6683, 0.3968, 0.7406, 0.6005, 0.05299, 0.06093, 0.0676, 0.06528, 0.01648, 0.03567, 0.3298, 0.3495, 0.1482, 0.1162]): _vg.add([_i], _w, 'REPLACE')
_vg = ob_cube.vertex_groups.new(name='Head')
for _i, _w in zip([60, 61, 62, 63, 64, 65, 66, 67, 68, 69, 70, 71, 72, 73, 74, 75, 76, 77, 78, 79, 80, 81, 82, 83, 84, 85, 86, 87, 88, 89, 90, 91, 92, 93, 94, 95, 96, 97, 98, 99, 100, 101, 102, 103, 104, 105, 106, 107, 108, 109, 110, 111, 112, 113, 114, 115, 116, 117, 118, 119, 120, 121, 122, 123, 124, 125, 126, 127, 128, 129, 130, 131, 132, 133, 134, 135, 136, 137, 138, 139, 140, 141, 142, 143, 144, 145, 146, 147, 148, 149, 150, 151, 152, 153, 154, 155, 156, 157, 158, 159, 160, 161, 162, 163, 164, 165, 166, 167, 168, 169, 170, 171, 172, 173, 174, 175, 176, 177, 178, 179, 180, 181, 182, 183, 184, 185, 186, 187, 188, 189, 190, 191, 192, 193, 194, 195], [0.989, 0.9907, 0.9791, 0.964, 1.0, 0.9983, 0.9976, 0.9925, 0.994, 0.967, 0.9734, 0.9982, 0.998, 0.9927, 0.9976, 0.9952, 0.9969, 0.9958, 0.9972, 0.9963, 0.9848, 0.9743, 0.9983, 0.9778, 0.9891, 0.9981, 0.987, 0.9908, 0.9882, 0.9975, 0.9984, 0.9934, 0.9982, 0.9983, 0.9948, 0.9959, 1.0, 0.9787, 0.9863, 1.0, 0.9889, 0.9867, 0.971, 0.9943, 0.9976, 0.9978, 0.9976, 0.9964, 0.9949, 0.9981, 0.997, 0.9977, 0.998, 0.9979, 0.993, 0.9983, 0.9932, 0.9983, 0.9982, 0.9975, 0.9983, 0.9944, 0.9932, 0.9941, 0.9925, 0.9956, 0.9971, 0.9982, 0.9979, 0.9981, 0.9969, 0.9967, 0.9971, 0.9972, 0.8245, 0.9764, 0.9917, 0.8985, 0.9844, 0.9924, 0.992, 0.9237, 0.978, 0.9488, 0.99, 0.9876, 0.972, 0.9612, 0.8155, 0.9705, 0.9983, 0.9747, 0.9774, 0.8739, 0.7967, 0.9921, 0.993, 0.9849, 0.9936, 0.9938, 0.9874, 0.9893, 1.0, 0.7865, 0.9976, 0.982, 0.9778, 0.9269, 0.9778, 0.984, 0.9781, 0.9597, 0.9378, 0.991, 0.9666, 0.9804, 0.9902, 0.9856, 0.9934, 0.9983, 0.9951, 0.9937, 0.9962, 0.9882, 0.993, 0.9854, 0.99, 0.9925, 0.9924, 0.9936, 0.9951, 0.9959, 0.987, 0.9893, 0.9948, 0.9931]): _vg.add([_i], _w, 'REPLACE')
_vg = ob_cube.vertex_groups.new(name='Shoulder.L')
for _i, _w in zip([0, 1, 2, 3, 4, 5, 6, 7, 10, 11, 13, 14, 15, 16, 17, 18, 19, 20, 21, 56, 57, 58, 59], [0.1855, 0.3493, 0.159, 0.2709, 0.8834, 0.8916, 0.8565, 0.8784, 0.0778, 0.05085, 0.00199, 0.05003, 0.01201, 0.4989, 0.1678, 0.1679, 0.4716, 0.05182, 0.02852, 0.356, 0.3583, 0.7742, 0.7904]): _vg.add([_i], _w, 'REPLACE')
_vg = ob_cube.vertex_groups.new(name='UpperArm.L')
for _i, _w in zip([4, 6, 7, 16, 17, 18, 19, 20, 21, 22, 23, 25, 27], [0.0455, 0.06519, 0.01607, 0.4883, 0.7798, 0.7939, 0.511, 0.07919, 0.4412, 0.4788, 0.4941, 0.02793, 0.01209]): _vg.add([_i], _w, 'REPLACE')
_vg = ob_cube.vertex_groups.new(name='LowerArm.L')
for _i, _w in zip([4, 17, 18, 20, 21, 22, 23, 24, 25, 26, 27, 28, 29, 30, 31], [0.001694, 0.04295, 0.02279, 0.8615, 0.5121, 0.5127, 0.4957, 0.9054, 0.8412, 0.9113, 0.8807, 0.1701, 0.1926, 0.09617, 0.1571]): _vg.add([_i], _w, 'REPLACE')
_vg = ob_cube.vertex_groups.new(name='Hand.L')
for _i, _w in zip([24, 25, 26, 27, 28, 29, 30, 31], [0.08473, 0.1163, 0.06793, 0.08707, 0.8271, 0.7988, 0.9016, 0.837]): _vg.add([_i], _w, 'REPLACE')
_vg = ob_cube.vertex_groups.new(name='Shoulder.R')
for _i, _w in zip([0, 1, 3, 5, 56, 57, 58, 59, 63, 69, 70, 81, 102, 134, 137, 141, 143, 146, 147, 148, 149, 151, 153, 154, 163, 167, 171, 172, 174], [0.06611, 0.2345, 0.09438, 0.01587, 0.3116, 0.2861, 0.04333, 0.07609, 0.02208, 0.01598, 0.003181, 0.001329, 0.007915, 0.1755, 0.1015, 0.07628, 0.05121, 0.00596, 0.02768, 0.1845, 0.009001, 0.000528, 0.1261, 0.2033, 0.2135, 0.07306, 0.03065, 0.06217, 0.01689]): _vg.add([_i], _w, 'REPLACE')
_vg = ob_cube.vertex_groups.new(name='UpperArm.R')
_vg = ob_cube.vertex_groups.new(name='LowerArm.R')
_vg = ob_cube.vertex_groups.new(name='Hand.R')
_vg = ob_cube.vertex_groups.new(name='UpperLeg.L')
for _i, _w in zip([2, 6, 8, 9, 10, 11, 12, 13, 14, 15, 32, 33, 34, 35, 36, 37, 38, 39, 40, 42, 45, 46, 47], [0.0003155, 0.005569, 0.1356, 0.2281, 0.7616, 0.875, 0.2158, 0.4471, 0.7843, 0.8575, 0.1085, 0.06133, 0.1107, 0.05682, 0.4942, 0.7842, 0.7563, 0.4671, 0.006108, 0.004378, 0.0701, 0.0662, 0.006854]): _vg.add([_i], _w, 'REPLACE')
_vg = ob_cube.vertex_groups.new(name='LowerLeg.l')
for _i, _w in zip([8, 10, 12, 14, 32, 33, 34, 35, 36, 37, 38, 39, 40, 42, 45, 46, 47], [0.01619, 0.02697, 0.05593, 0.05659, 0.4079, 0.07199, 0.4124, 0.05872, 0.4391, 0.1057, 0.1056, 0.4251, 0.4414, 0.4453, 0.4421, 0.441, 0.007967]): _vg.add([_i], _w, 'REPLACE')
_vg = ob_cube.vertex_groups.new(name='Foot.L')
for _i, _w in zip([32, 33, 34, 35, 36, 37, 38, 39, 40, 41, 42, 43, 44, 45, 46, 47, 48, 49, 50, 51, 52, 53, 54, 55], [0.4758, 0.8618, 0.4738, 0.8832, 0.05789, 0.08959, 0.07971, 0.06869, 0.5288, 0.973, 0.5265, 0.9792, 0.9546, 0.4858, 0.4882, 0.9403, 0.9912, 0.9934, 0.991, 0.9865, 0.9833, 0.9927, 0.9755, 0.9911]): _vg.add([_i], _w, 'REPLACE')
_vg = ob_cube.vertex_groups.new(name='UpperLeg.R')
_vg = ob_cube.vertex_groups.new(name='LowerLeg.r')
_vg = ob_cube.vertex_groups.new(name='Foot.R')
_m = ob_cube.modifiers.new('Mirror', 'MIRROR')
_m.use_clip = True
_m = ob_cube.modifiers.new('Armature', 'ARMATURE')
_m.object = ob_armature
ob_armature.location = (0.0, 0.0, 0.4457)
ob_armature.scale = (0.1078, 0.1078, 0.1078)
ob_armature.show_in_front = True

# ---- collection membership
col_collection.objects.link(ob_cube)
col_collection.objects.link(ob_armature)

# ---- scene / render settings (as saved in the file)
scene.frame_start = 1; scene.frame_end = 39; scene.frame_set(31)
scene.render.engine = 'BLENDER_EEVEE_NEXT'
scene.cycles.sampling_pattern = 'TABULATED_SOBOL'
scene.cycles.use_light_tree = False
scene.view_settings.view_transform = 'Filmic'
bpy.context.view_layer.update()

# ---- added for rendering (the .blend has no active camera and no usable light): camera, sun
cam_auto = bpy.data.cameras.new('AutoCamera')
cam_auto.lens = 50.0
cam_auto.sensor_width = 36.0
cam_auto.clip_end = 1000.0
ob_auto_camera = bpy.data.objects.new('AutoCamera', cam_auto)
scene.collection.objects.link(ob_auto_camera)
ob_auto_camera.location = (1.71582, -2.1028, 2.12033)
ob_auto_camera.rotation_euler = (1.09748, -7.21219e-08, 0.694738)
scene.camera = ob_auto_camera
light_auto_sun = bpy.data.lights.new('AutoSun', 'SUN')
light_auto_sun.energy = 3.0
light_auto_sun.angle = 0.0523599
ob_auto_sun = bpy.data.objects.new('AutoSun', light_auto_sun)
scene.collection.objects.link(ob_auto_sun)
ob_auto_sun.rotation_euler = (0.872665, 0.174533, 0.523599)
bpy.context.view_layer.update()
